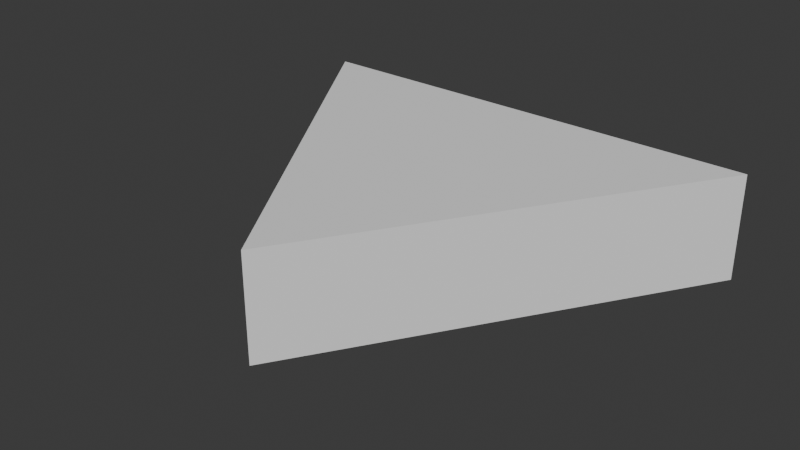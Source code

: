 # Source: ArrowButton.blend  (saved by Blender 4.1.24; exported with 4.5.12 LTS)
import bpy
from mathutils import Matrix  # noqa: F401  (used for matrix-valued properties, if any)

bpy.ops.wm.read_factory_settings(use_empty=True)
scene = bpy.context.scene
scene.name = 'Scene'

# ---- collections
col_collection = bpy.data.collections.new('Collection'); scene.collection.children.link(col_collection)

# ---- world
world_world = bpy.data.worlds.new('World'); scene.world = world_world
world_world.use_nodes = True; world_world.node_tree.nodes.clear()
_N = world_world.node_tree.nodes; _L = world_world.node_tree.links
n0 = _N.new('ShaderNodeOutputWorld'); n0.name = 'World Output'; n0.location = (300, 300)
n1 = _N.new('ShaderNodeBackground'); n1.name = 'Background'; n1.location = (10, 300)
n1.inputs[0].default_value = (0.05088, 0.05088, 0.05088, 1.0)
_L.new(n1.outputs[0], n0.inputs[0])
n0.is_active_output = True
world_world.color = (0.05088, 0.05088, 0.05088)
world_world.use_sun_shadow = False
world_world.sun_shadow_jitter_overblur = 0.0

# ---- meshes
me_cube_001 = bpy.data.meshes.new('Cube.001')
me_cube_001.from_pydata([(0.0, -1.072, -0.2232), (0.0, -1.072, 0.2232), (-1.0, 0.5232, -0.2232), (-1.0, 0.5232, 0.2232), (1.0, 0.5232, -0.2232), (1.0, 0.5232, 0.2232)], [], [(0, 1, 3, 2), (2, 3, 5, 4), (4, 5, 1, 0), (2, 4, 0), (5, 3, 1)])
_uv = me_cube_001.uv_layers.new(name='UVMap')
_uv.uv.foreach_set('vector', [0.375, 0.0, 0.625, 0.0, 0.625, 0.25, 0.375, 0.25, 0.375, 0.25, 0.625, 0.25, 0.625, 0.5, 0.375, 0.5, 0.375, 0.5, 0.625, 0.5, 0.625, 0.75, 0.375, 0.75, 0.125, 0.5, 0.375, 0.5, 0.125, 0.75, 0.625, 0.5, 0.875, 0.5, 0.625, 0.75])
me_cube_001.update()

# ---- objects
ob_cube = bpy.data.objects.new('Cube', me_cube_001)

# ---- transforms, parenting, visibility, modifiers, constraints
ob_cube.location = (0.0, 0.0, 0.0)

# ---- collection membership
col_collection.objects.link(ob_cube)

# ---- scene / render settings (as saved in the file)
scene.frame_start = 1; scene.frame_end = 250; scene.frame_set(1)
scene.render.engine = 'CYCLES'
scene.cycles.sampling_pattern = 'TABULATED_SOBOL'
scene.eevee.ray_tracing_options.trace_max_roughness = 0.0
bpy.context.view_layer.update()

# ---- added for rendering (the .blend has no active camera and no usable light): camera, sun
cam_auto = bpy.data.cameras.new('AutoCamera')
cam_auto.lens = 50.0
cam_auto.sensor_width = 36.0
cam_auto.clip_end = 1000.0
ob_auto_camera = bpy.data.objects.new('AutoCamera', cam_auto)
scene.collection.objects.link(ob_auto_camera)
ob_auto_camera.location = (2.40264, -3.15749, 1.92212)
ob_auto_camera.rotation_euler = (1.09748, -7.21219e-08, 0.694738)
scene.camera = ob_auto_camera
light_auto_sun = bpy.data.lights.new('AutoSun', 'SUN')
light_auto_sun.energy = 3.0
light_auto_sun.angle = 0.0523599
ob_auto_sun = bpy.data.objects.new('AutoSun', light_auto_sun)
scene.collection.objects.link(ob_auto_sun)
ob_auto_sun.rotation_euler = (0.872665, 0.174533, 0.523599)
bpy.context.view_layer.update()

